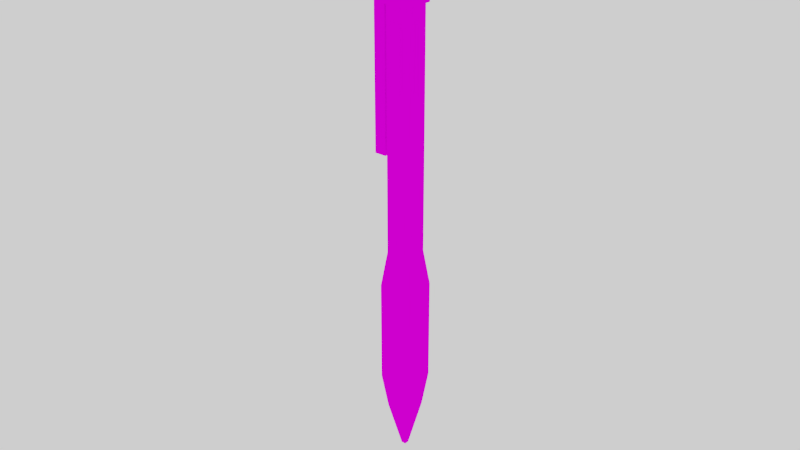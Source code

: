 # Source: PEN_3.blend  (saved by Blender 2.79.0; exported with 4.5.12 LTS)
import bpy
from mathutils import Matrix  # noqa: F401  (used for matrix-valued properties, if any)

bpy.ops.wm.read_factory_settings(use_empty=True)
scene = bpy.context.scene
scene.name = 'Scene'

# ---- collections
col_collection_1 = bpy.data.collections.new('Collection 1'); scene.collection.children.link(col_collection_1)

# ---- images (referenced by path relative to the original .blend; pixels are not part of the script)
import os
ASSET_DIR = os.environ.get("B2B_ASSET_DIR", "")  # directory of the original .blend (textures are referenced by path, not embedded)
HERE = os.path.dirname(os.path.abspath(__file__))  # packed textures are extracted next to this script under _unpacked/

def load_image(name, relpath, width, height, colorspace="sRGB"):
    """Load a texture the original file referenced (path relative to the .blend, or extracted next to this script)."""
    p = next((c for c in (os.path.join(HERE, relpath), os.path.join(ASSET_DIR, relpath)) if relpath and os.path.exists(c)), "")
    if p:
        img = bpy.data.images.load(p, check_existing=True)
        img.name = name
    else:  # same state as the original file: an image datablock whose file is absent (Cycles renders it pink)
        img = bpy.data.images.new(name, width, height)
        img.source = "FILE"
        img.filepath = "//" + (relpath or name)
    img.colorspace_settings.name = colorspace
    return img
img_colour_1_png_001 = load_image('COLOUR_1.png.001', 'COLOUR_1.png', 1024, 1024, 'sRGB')

# ---- materials (node trees are filled in below, after node groups)
mat_material = bpy.data.materials.new('Material')
mat_material.alpha_threshold = 0.0
mat_material.roughness = 0.5

# ---- material node trees
mat_material.use_nodes = True; mat_material.node_tree.nodes.clear()
_N = mat_material.node_tree.nodes; _L = mat_material.node_tree.links
n0 = _N.new('ShaderNodeOutputMaterial'); n0.name = 'Material Output'; n0.location = (300, 300)
n1 = _N.new('ShaderNodeBsdfDiffuse'); n1.name = 'Diffuse BSDF'; n1.location = (10, 300)
n2 = _N.new('ShaderNodeTexImage'); n2.name = 'Image Texture'; n2.location = (-180, 300)
n2.width = 140
n2.image = img_colour_1_png_001
_L.new(n1.outputs[0], n0.inputs[0])
_L.new(n2.outputs[0], n1.inputs[0])
n0.is_active_output = True

# ---- world
world_world = bpy.data.worlds.new('World'); scene.world = world_world
world_world.use_nodes = True; world_world.node_tree.nodes.clear()
_N = world_world.node_tree.nodes; _L = world_world.node_tree.links
n0 = _N.new('ShaderNodeOutputWorld'); n0.name = 'World Output'; n0.location = (300, 300)
n1 = _N.new('ShaderNodeBackground'); n1.name = 'Background'; n1.location = (10, 300)
n1.inputs[0].default_value = (1.0, 1.0, 1.0, 1.0)
_L.new(n1.outputs[0], n0.inputs[0])
n0.is_active_output = True
world_world.color = (0.05088, 0.05088, 0.05088)
world_world.use_sun_shadow = False
world_world.sun_shadow_jitter_overblur = 0.0
world_world.cycles.sampling_method = 'MANUAL'

# ---- meshes
me_cube_008 = bpy.data.meshes.new('Cube.008')
me_cube_008.from_pydata([(-0.005203, -0.005203, -0.05372), (-0.005625, -0.0045, 0.06464), (-0.005203, 0.005203, -0.05372), (-0.005625, -0.00225, 0.06464), (0.005203, -0.005203, -0.05372), (0.0045, -0.0045, 0.06464), (0.005203, 0.005203, -0.05372), (0.0045, 0.0045, 0.06464), (-0.00075, -0.00075, -0.08), (-0.00075, 0.00075, -0.08), (0.00075, -0.00075, -0.08), (0.00075, 0.00075, -0.08), (-0.005625, -0.0045, 0.06839), (-0.005625, -0.00225, 0.06839), (0.0045, -0.0045, 0.06839), (0.0045, 0.0045, 0.06839), (-0.00375, -0.00375, 0.07589), (-0.00375, 0.00375, 0.07589), (0.00375, -0.00375, 0.07589), (0.00375, 0.00375, 0.07589), (-0.00375, -0.00375, 0.06464), (-0.00375, 0.00375, 0.06464), (0.00375, 0.00375, 0.06464), (0.00375, -0.00375, 0.06464), (-0.00375, -0.00375, 0.06839), (-0.00375, 0.00375, 0.06839), (0.00375, 0.00375, 0.06839), (0.00375, -0.00375, 0.06839), (-0.001666, -0.001666, -0.07542), (0.001666, -0.001666, -0.07542), (0.001666, 0.001666, -0.07542), (-0.001666, 0.001666, -0.07542), (-0.005625, 0.0045, 0.06839), (-0.005625, 0.0045, 0.06464), (-0.005625, 0.00225, 0.06464), (-0.005625, 0.00225, 0.06839), (-0.009375, 0.00225, 0.06839), (-0.009375, -0.00225, 0.06839), (-0.009375, 0.00225, 0.01964), (-0.005625, 0.00225, 0.01964), (-0.005625, -0.00225, 0.01964), (-0.009375, -0.00225, 0.01964), (-0.005203, -0.005203, -0.02128), (-0.00375, 0.00375, -0.01), (0.00375, 0.00375, -0.01), (0.00375, -0.00375, -0.01), (-0.00375, 0.00375, -0.065), (-0.00375, -0.00375, -0.065), (0.00375, 0.00375, -0.065), (0.00375, -0.00375, -0.065), (0.005203, -0.005203, -0.02128), (-0.00375, -0.00375, -0.01), (0.005203, 0.005203, -0.02128), (-0.005203, 0.005203, -0.02128), (-0.001666, -0.001666, -0.07542), (0.001666, -0.001666, -0.07542), (0.001666, 0.001666, -0.07542), (-0.001666, 0.001666, -0.07542), (-0.00375, 0.00375, -0.065), (-0.00375, -0.00375, -0.065), (0.00375, 0.00375, -0.065), (0.00375, -0.00375, -0.065), (0.00125, 0.00375, -0.065), (-0.00125, 0.00375, -0.065), (-0.00125, 0.00375, 0.06464), (0.00125, 0.00375, 0.06464), (-0.00225, 0.0045, 0.06464), (0.001125, 0.0045, 0.06464), (-0.00225, 0.0045, 0.06839), (0.001125, 0.0045, 0.06839), (-0.00125, 0.00375, -0.01), (0.00125, 0.00375, -0.01), (0.001734, 0.005203, -0.05372), (-0.001734, 0.005203, -0.05372), (-0.001734, 0.005203, -0.02128), (0.001734, 0.005203, -0.02128), (-0.00125, -0.00375, -0.065), (0.00125, -0.00375, -0.065), (0.00125, -0.00375, 0.06464), (-0.00125, -0.00375, 0.06464), (0.00125, -0.00375, -0.01), (-0.00125, -0.00375, -0.01), (-0.001734, -0.005203, -0.05372), (0.001734, -0.005203, -0.05372), (0.001734, -0.005203, -0.02128), (-0.001734, -0.005203, -0.02128), (0.00375, -0.00125, -0.065), (0.00375, 0.00125, -0.065), (0.00375, 0.00125, 0.06464), (0.00375, -0.00125, 0.06464), (0.00375, 0.00125, -0.01), (0.00375, -0.00125, -0.01), (0.005203, -0.001734, -0.05372), (0.005203, 0.001734, -0.05372), (0.005203, 0.001734, -0.02128), (0.005203, -0.001734, -0.02128), (-0.00375, -0.00375, 0.04), (-0.00375, 0.00375, 0.04), (0.00375, 0.00375, 0.04), (0.00375, -0.00375, 0.04), (-0.00125, 0.004577, 0.04), (0.00125, 0.004577, 0.04), (0.00125, -0.004577, 0.04), (-0.00125, -0.004577, 0.04), (0.004577, 0.00125, 0.04), (0.004577, -0.00125, 0.04), (-0.00375, -0.00375, 0.06), (-0.00375, 0.00375, 0.06), (0.00375, 0.00375, 0.06), (0.00375, -0.00375, 0.06), (-0.00125, 0.004577, 0.06), (0.00125, 0.004577, 0.06), (0.00125, -0.004577, 0.06), (-0.00125, -0.004577, 0.06), (0.004577, 0.00125, 0.06), (0.004577, -0.00125, 0.06), (-0.00125, 0.00375, 0.06), (-0.00125, 0.00375, 0.04), (0.00125, 0.00375, 0.06), (0.00125, 0.00375, 0.04), (0.00125, -0.00375, 0.06), (0.00125, -0.00375, 0.04), (-0.00125, -0.00375, 0.06), (-0.00125, -0.00375, 0.04), (0.00375, 0.00125, 0.06), (0.00375, 0.00125, 0.04), (0.00375, -0.00125, 0.06), (0.00375, -0.00125, 0.04)], [], [(106, 20, 21, 107), (118, 65, 22, 108), (126, 89, 23, 109), (122, 79, 20, 106), (29, 28, 8, 10), (5, 7, 15, 14), (9, 11, 10, 8), (31, 30, 11, 9), (28, 31, 9, 8), (30, 29, 10, 11), (26, 25, 17, 19), (35, 34, 39, 38, 36), (1, 5, 14, 12), (66, 33, 32, 68), (19, 17, 16, 18), (27, 26, 19, 18), (25, 24, 16, 17), (24, 27, 18, 16), (5, 1, 3, 34, 33, 21, 20, 79, 78, 23, 89, 88, 22, 7), (67, 7, 22, 65), (37, 41, 40, 3, 13), (14, 15, 26, 27), (3, 1, 12, 13), (33, 34, 35, 32), (34, 3, 40, 39), (36, 38, 41, 37), (12, 14, 27, 24, 25, 26, 15, 69, 68, 32, 35, 36, 37, 13), (39, 40, 41, 38), (82, 85, 42, 0), (92, 95, 50, 4), (72, 75, 52, 6), (0, 42, 53, 2), (0, 2, 46, 47), (72, 6, 48, 62), (92, 4, 49, 86), (82, 0, 47, 76), (84, 50, 45, 80), (94, 52, 44, 90), (74, 53, 43, 70), (53, 42, 51, 43), (60, 61, 55, 56), (59, 58, 57, 54), (58, 60, 56, 57), (61, 59, 54, 55), (52, 75, 71, 44), (75, 74, 70, 71), (2, 73, 63, 46), (73, 72, 62, 63), (2, 53, 74, 73), (73, 74, 75, 72), (33, 66, 64, 21), (66, 67, 65, 64), (7, 67, 69, 15), (67, 66, 68, 69), (107, 21, 64, 116), (116, 64, 65, 118), (42, 85, 81, 51), (85, 84, 80, 81), (4, 83, 77, 49), (83, 82, 76, 77), (4, 50, 84, 83), (83, 84, 85, 82), (109, 23, 78, 120), (120, 78, 79, 122), (50, 95, 91, 45), (95, 94, 90, 91), (6, 93, 87, 48), (93, 92, 86, 87), (6, 52, 94, 93), (93, 94, 95, 92), (108, 22, 88, 124), (124, 88, 89, 126), (90, 125, 127, 91), (44, 98, 125, 90), (80, 121, 123, 81), (45, 99, 121, 80), (70, 117, 119, 71), (43, 97, 117, 70), (81, 123, 96, 51), (91, 127, 99, 45), (71, 119, 98, 44), (51, 96, 97, 43), (104, 114, 115, 105), (98, 108, 124, 125), (102, 112, 113, 103), (99, 109, 120, 121), (100, 110, 111, 101), (97, 107, 116, 117), (123, 122, 106, 96), (127, 126, 109, 99), (119, 118, 108, 98), (96, 106, 107, 97), (110, 100, 117, 116), (101, 111, 118, 119), (112, 102, 121, 120), (103, 113, 122, 123), (114, 104, 125, 124), (105, 115, 126, 127), (104, 105, 127, 125), (102, 103, 123, 121), (100, 101, 119, 117), (115, 114, 124, 126), (113, 112, 120, 122), (111, 110, 116, 118)])
_uv = me_cube_008.uv_layers.new(name='UVMap')
_uv.uv.foreach_set('vector', [0.0268, 0.8344, 0.0268, 0.8172, 0.04474, 0.8172, 0.04474, 0.8344, 0.07462, 0.8344, 0.07462, 0.8172, 0.0806, 0.8172, 0.0806, 0.8344, 0.08658, 0.9375, 0.08658, 0.9547, 0.0806, 0.9547, 0.0806, 0.9375, 0.05669, 0.8344, 0.05669, 0.8172, 0.06267, 0.8172, 0.06267, 0.8344, 0.8098, 0.3097, 0.835, 0.3097, 0.8281, 0.3688, 0.8168, 0.3688, 0.3429, 0.8233, 0.3429, 0.8892, 0.3273, 0.8892, 0.3273, 0.8233, 0.835, 0.3688, 0.8463, 0.3688, 0.8463, 0.3877, 0.835, 0.3877, 0.8098, 0.3688, 0.835, 0.3688, 0.8281, 0.4279, 0.8168, 0.4279, 0.8098, 0.3688, 0.7847, 0.3688, 0.7916, 0.3097, 0.8029, 0.3097, 0.8098, 0.4279, 0.7847, 0.4279, 0.7916, 0.3688, 0.8029, 0.3688, 0.9736, 0.4411, 0.9381, 0.4411, 0.9381, 0.3957, 0.9736, 0.3957, 0.3116, 0.8397, 0.3273, 0.8397, 0.3273, 0.8397, 0.3273, 0.8397, 0.3116, 0.8397, 0.3116, 0.9552, 0.3116, 0.8892, 0.3273, 0.8892, 0.3273, 0.9552, 0.3273, 0.9112, 0.3273, 0.8892, 0.3429, 0.8892, 0.3429, 0.9112, 0.9381, 0.305, 0.9381, 0.3503, 0.9026, 0.3503, 0.9026, 0.305, 0.9381, 0.3503, 0.9381, 0.3957, 0.9026, 0.3957, 0.9026, 0.3503, 0.9736, 0.305, 0.9736, 0.3503, 0.9381, 0.3503, 0.9381, 0.305, 0.9736, 0.3957, 0.9381, 0.3957, 0.9381, 0.3503, 0.9736, 0.3503, 0.3116, 0.8233, 0.3116, 0.8892, 0.3023, 0.8892, 0.2835, 0.8892, 0.2741, 0.8892, 0.2772, 0.8837, 0.3085, 0.8837, 0.3085, 0.8654, 0.3085, 0.8471, 0.3085, 0.8288, 0.2981, 0.8288, 0.2877, 0.8288, 0.2772, 0.8288, 0.2741, 0.8233, 0.2741, 0.8452, 0.2741, 0.8233, 0.2772, 0.8288, 0.2772, 0.8471, 0.3116, 0.8727, 0.3273, 0.8727, 0.3273, 0.8727, 0.3273, 0.8727, 0.3116, 0.8727, 0.2741, 0.8892, 0.3116, 0.8892, 0.3085, 0.8947, 0.2772, 0.8947, 0.3273, 0.8727, 0.3273, 0.8892, 0.3116, 0.8892, 0.3116, 0.8727, 0.3273, 0.8233, 0.3273, 0.8397, 0.3116, 0.8397, 0.3116, 0.8233, 0.2835, 0.8892, 0.3023, 0.8892, 0.3023, 0.8892, 0.2835, 0.8892, 0.3116, 0.8397, 0.3273, 0.8397, 0.3273, 0.8727, 0.3116, 0.8727, 0.2741, 0.9552, 0.2741, 0.8892, 0.2772, 0.8947, 0.2772, 0.9497, 0.3085, 0.9497, 0.3085, 0.8947, 0.3116, 0.8892, 0.3116, 0.9112, 0.3116, 0.9332, 0.3116, 0.9552, 0.3023, 0.9552, 0.3023, 0.9552, 0.2835, 0.9552, 0.2835, 0.9552, 0.2835, 0.8892, 0.3023, 0.8892, 0.3023, 0.8892, 0.2835, 0.8892, 0.8285, 0.9172, 0.8285, 0.8236, 0.8354, 0.8236, 0.8354, 0.9172, 0.8423, 0.8236, 0.8423, 0.9172, 0.8354, 0.9172, 0.8354, 0.8236, 0.7871, 0.9172, 0.7871, 0.8236, 0.794, 0.8236, 0.794, 0.9172, 0.8147, 0.8236, 0.8147, 0.9172, 0.794, 0.9172, 0.794, 0.8236, 0.8147, 0.8236, 0.794, 0.8236, 0.7969, 0.791, 0.8118, 0.791, 0.7871, 0.9172, 0.794, 0.9172, 0.7911, 0.9497, 0.7862, 0.9497, 0.8423, 0.8236, 0.8354, 0.8236, 0.8383, 0.791, 0.8433, 0.791, 0.8285, 0.9172, 0.8354, 0.9172, 0.8325, 0.9497, 0.8276, 0.9497, 0.8216, 0.8236, 0.8147, 0.8236, 0.8176, 0.791, 0.8226, 0.791, 0.8492, 0.9172, 0.8561, 0.9172, 0.8532, 0.9497, 0.8483, 0.9497, 0.7802, 0.8236, 0.7733, 0.8236, 0.7762, 0.791, 0.7812, 0.791, 0.794, 0.9172, 0.8147, 0.9172, 0.8118, 0.9497, 0.7969, 0.9497, 0.07322, 0.8789, 0.02379, 0.8789, 0.03752, 0.7842, 0.05949, 0.7842, 0.1227, 0.8789, 0.07322, 0.8789, 0.08696, 0.7842, 0.1089, 0.7842, 0.07322, 0.8789, 0.1227, 0.8789, 0.1089, 0.9737, 0.08696, 0.9737, 0.02379, 0.8789, 0.07322, 0.8789, 0.05949, 0.9737, 0.03752, 0.9737, 0.794, 0.8236, 0.7871, 0.8236, 0.7862, 0.791, 0.7911, 0.791, 0.7871, 0.8236, 0.7802, 0.8236, 0.7812, 0.791, 0.7862, 0.791, 0.7733, 0.9172, 0.7802, 0.9172, 0.7812, 0.9497, 0.7762, 0.9497, 0.7802, 0.9172, 0.7871, 0.9172, 0.7862, 0.9497, 0.7812, 0.9497, 0.7733, 0.9172, 0.7733, 0.8236, 0.7802, 0.8236, 0.7802, 0.9172, 0.7802, 0.9172, 0.7802, 0.8236, 0.7871, 0.8236, 0.7871, 0.9172, 0.2741, 0.8892, 0.2741, 0.8672, 0.2772, 0.8654, 0.2772, 0.8837, 0.2741, 0.8672, 0.2741, 0.8452, 0.2772, 0.8471, 0.2772, 0.8654, 0.3273, 0.9552, 0.3273, 0.9332, 0.3429, 0.9332, 0.3429, 0.9552, 0.3273, 0.9332, 0.3273, 0.9112, 0.3429, 0.9112, 0.3429, 0.9332, 0.06267, 0.8344, 0.06267, 0.8172, 0.06865, 0.8172, 0.06865, 0.8344, 0.06865, 0.8344, 0.06865, 0.8172, 0.07462, 0.8172, 0.07462, 0.8344, 0.8354, 0.8236, 0.8285, 0.8236, 0.8276, 0.791, 0.8325, 0.791, 0.8285, 0.8236, 0.8216, 0.8236, 0.8226, 0.791, 0.8276, 0.791, 0.8147, 0.9172, 0.8216, 0.9172, 0.8226, 0.9497, 0.8176, 0.9497, 0.8216, 0.9172, 0.8285, 0.9172, 0.8276, 0.9497, 0.8226, 0.9497, 0.8147, 0.9172, 0.8147, 0.8236, 0.8216, 0.8236, 0.8216, 0.9172, 0.8216, 0.9172, 0.8216, 0.8236, 0.8285, 0.8236, 0.8285, 0.9172, 0.04474, 0.8344, 0.04474, 0.8172, 0.05071, 0.8172, 0.05071, 0.8344, 0.05071, 0.8344, 0.05071, 0.8172, 0.05669, 0.8172, 0.05669, 0.8344, 0.8354, 0.9172, 0.8423, 0.9172, 0.8433, 0.9497, 0.8383, 0.9497, 0.8423, 0.9172, 0.8492, 0.9172, 0.8483, 0.9497, 0.8433, 0.9497, 0.8561, 0.8236, 0.8492, 0.8236, 0.8483, 0.791, 0.8532, 0.791, 0.8492, 0.8236, 0.8423, 0.8236, 0.8433, 0.791, 0.8483, 0.791, 0.8561, 0.8236, 0.8561, 0.9172, 0.8492, 0.9172, 0.8492, 0.8236, 0.8492, 0.8236, 0.8492, 0.9172, 0.8423, 0.9172, 0.8423, 0.8236, 0.09854, 0.9375, 0.09854, 0.9547, 0.09256, 0.9547, 0.09256, 0.9375, 0.09256, 0.9375, 0.09256, 0.9547, 0.08658, 0.9547, 0.08658, 0.9375, 0.09256, 0.8859, 0.09256, 0.9203, 0.08658, 0.9203, 0.08658, 0.8859, 0.09854, 0.8859, 0.09854, 0.9203, 0.09256, 0.9203, 0.09256, 0.8859, 0.05071, 0.8859, 0.05071, 0.8516, 0.05669, 0.8516, 0.05669, 0.8859, 0.04474, 0.8859, 0.04474, 0.8516, 0.05071, 0.8516, 0.05071, 0.8859, 0.06865, 0.8859, 0.06865, 0.8516, 0.07462, 0.8516, 0.07462, 0.8859, 0.06267, 0.8859, 0.06267, 0.8516, 0.06865, 0.8516, 0.06865, 0.8859, 0.05669, 0.8859, 0.05669, 0.8516, 0.06267, 0.8516, 0.06267, 0.8859, 0.08658, 0.8859, 0.08658, 0.9203, 0.0806, 0.9203, 0.0806, 0.8859, 0.07462, 0.8859, 0.07462, 0.8516, 0.0806, 0.8516, 0.0806, 0.8859, 0.0268, 0.8859, 0.0268, 0.8516, 0.04474, 0.8516, 0.04474, 0.8859, 0.1725, 0.7673, 0.1725, 0.9577, 0.1549, 0.9577, 0.1549, 0.7673, 0.09854, 0.9203, 0.09854, 0.9375, 0.09256, 0.9375, 0.09256, 0.9203, 0.1373, 0.9577, 0.1373, 0.7673, 0.1549, 0.7673, 0.1549, 0.9577, 0.04474, 0.8516, 0.04474, 0.8344, 0.05071, 0.8344, 0.05071, 0.8516, 0.1725, 0.9577, 0.1725, 0.7673, 0.1901, 0.7673, 0.1901, 0.9577, 0.06267, 0.8516, 0.06267, 0.8344, 0.06865, 0.8344, 0.06865, 0.8516, 0.05669, 0.8516, 0.05669, 0.8344, 0.06267, 0.8344, 0.06267, 0.8516, 0.08658, 0.9203, 0.08658, 0.9375, 0.0806, 0.9375, 0.0806, 0.9203, 0.07462, 0.8516, 0.07462, 0.8344, 0.0806, 0.8344, 0.0806, 0.8516, 0.0268, 0.8516, 0.0268, 0.8344, 0.04474, 0.8344, 0.04474, 0.8516, 0.1959, 0.7673, 0.1959, 0.9577, 0.1901, 0.9577, 0.1901, 0.7673, 0.2192, 0.7673, 0.2192, 0.9577, 0.2134, 0.9577, 0.2134, 0.7673, 0.2192, 0.9577, 0.2192, 0.7673, 0.225, 0.7673, 0.225, 0.9577, 0.1959, 0.9577, 0.1959, 0.7673, 0.2017, 0.7673, 0.2017, 0.9577, 0.2134, 0.7673, 0.2134, 0.9577, 0.2075, 0.9577, 0.2075, 0.7673, 0.2017, 0.9577, 0.2017, 0.7673, 0.2075, 0.7673, 0.2075, 0.9577, 0.225, 0.8149, 0.225, 0.7911, 0.2308, 0.7911, 0.2308, 0.8149, 0.2308, 0.8387, 0.2308, 0.8625, 0.225, 0.8625, 0.225, 0.8387, 0.225, 0.8387, 0.225, 0.8149, 0.2308, 0.8149, 0.2308, 0.8387, 0.225, 0.7911, 0.225, 0.7673, 0.2308, 0.7673, 0.2308, 0.7911, 0.2308, 0.8149, 0.2308, 0.7911, 0.2366, 0.7911, 0.2366, 0.8149, 0.2308, 0.8625, 0.2308, 0.8863, 0.225, 0.8863, 0.225, 0.8625])
me_cube_008.materials.append(mat_material)
me_cube_008.use_remesh_preserve_volume = False
me_cube_008.use_remesh_preserve_attributes = False
me_cube_008.use_mirror_vertex_groups = False
me_cube_008.update()

# ---- objects
ob_cube_009 = bpy.data.objects.new('Cube.009', me_cube_008)

# ---- transforms, parenting, visibility, modifiers, constraints
ob_cube_009.location = (1.49e-08, 0.0, 0.08)
ob_cube_009.lineart.crease_threshold = 0.0

# ---- collection membership
col_collection_1.objects.link(ob_cube_009)

# ---- scene / render settings (as saved in the file)
scene.frame_start = 1; scene.frame_end = 250; scene.frame_set(1)
scene.render.engine = 'CYCLES'
scene.render.image_settings.compression = 0
scene.render.dither_intensity = 0.0
scene.cycles.use_denoising = False
scene.cycles.samples = 128
scene.cycles.sampling_pattern = 'TABULATED_SOBOL'
scene.cycles.use_adaptive_sampling = False
scene.cycles.use_light_tree = False
scene.cycles.blur_glossy = 0.0
scene.cycles.sample_clamp_indirect = 0.0
scene.view_settings.view_transform = 'Filmic'
bpy.context.view_layer.update()

# ---- added for rendering (the .blend has no active camera): camera
cam_auto = bpy.data.cameras.new('AutoCamera')
cam_auto.lens = 50.0
cam_auto.sensor_width = 36.0
cam_auto.clip_end = 1000.0
ob_auto_camera = bpy.data.objects.new('AutoCamera', cam_auto)
scene.collection.objects.link(ob_auto_camera)
ob_auto_camera.location = (0.182959, -0.222054, 0.225979)
ob_auto_camera.rotation_euler = (1.09748, -7.21219e-08, 0.694738)
scene.camera = ob_auto_camera
bpy.context.view_layer.update()

